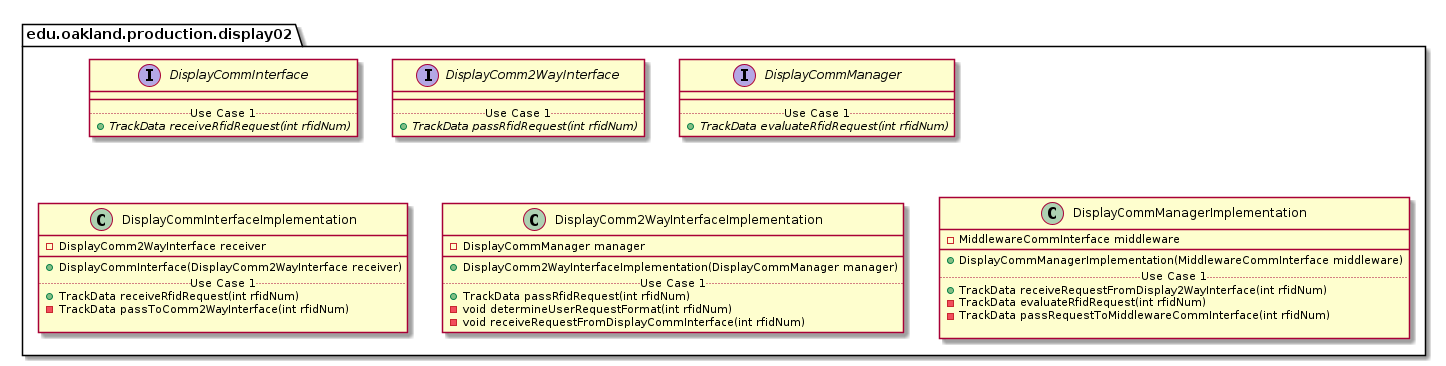

The diagram above was rendered by PlantUML. Its source (embedded in the PNG):
@startuml Display02ProductionPackage

package edu.oakland.production.display02 {

}


package edu.oakland.production.display02 {
    interface DisplayCommInterface {
        __
        .. Use Case 1 ..
        {abstract} + TrackData receiveRfidRequest(int rfidNum)
    }
}


package edu.oakland.production.display02 {
    interface DisplayComm2WayInterface {
        __
        .. Use Case 1 ..
        {abstract} + TrackData passRfidRequest(int rfidNum)
    }
}


package edu.oakland.production.display02 {
    interface DisplayCommManager {
        __
        .. Use Case 1 ..
        {abstract} + TrackData evaluateRfidRequest(int rfidNum)
    }
}


package edu.oakland.production.display02 {
    class DisplayCommInterfaceImplementation {
        - DisplayComm2WayInterface receiver
        __
        + DisplayCommInterface(DisplayComm2WayInterface receiver)
        .. Use Case 1 ..
        + TrackData receiveRfidRequest(int rfidNum)
        - TrackData passToComm2WayInterface(int rfidNum)

    }
}


package edu.oakland.production.display02 {
    class DisplayComm2WayInterfaceImplementation {
        - DisplayCommManager manager
        __
        + DisplayComm2WayInterfaceImplementation(DisplayCommManager manager)
        .. Use Case 1 ..
        + TrackData passRfidRequest(int rfidNum)
        - void determineUserRequestFormat(int rfidNum)
        - void receiveRequestFromDisplayCommInterface(int rfidNum)
    }
}


package edu.oakland.production.display02 {
    class DisplayCommManagerImplementation {
        - MiddlewareCommInterface middleware
        __
        + DisplayCommManagerImplementation(MiddlewareCommInterface middleware)
        .. Use Case 1 ..
        + TrackData receiveRequestFromDisplay2WayInterface(int rfidNum)
        - TrackData evaluateRfidRequest(int rfidNum)
        - TrackData passRequestToMiddlewareCommInterface(int rfidNum)
        
    }
}


@enduml